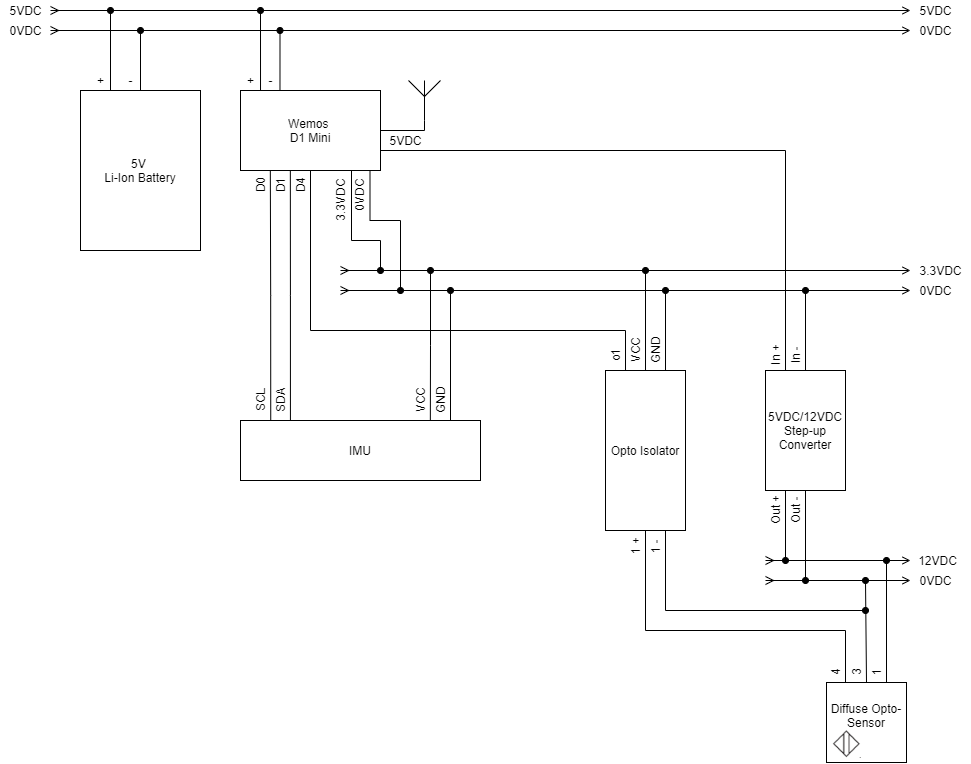

The diagram above was exported from draw.io. Its source (the exported page's mxGraphModel, read from the mxfile embedded in the PNG):
<mxGraphModel dx="1173" dy="773" grid="1" gridSize="10" guides="1" tooltips="1" connect="1" arrows="1" fold="1" page="1" pageScale="1" pageWidth="1169" pageHeight="827" math="0" shadow="0">
  <root>
    <mxCell id="0" />
    <mxCell id="1" parent="0" />
    <mxCell id="AwmtOigmkhVd6-1NMuNu-1" value="" style="endArrow=ERmany;html=1;startArrow=open;startFill=0;endFill=0;" parent="1" edge="1">
      <mxGeometry width="50" height="50" relative="1" as="geometry">
        <mxPoint x="950" y="40" as="sourcePoint" />
        <mxPoint x="90" y="40" as="targetPoint" />
      </mxGeometry>
    </mxCell>
    <mxCell id="AwmtOigmkhVd6-1NMuNu-2" value="5VDC" style="text;html=1;align=center;verticalAlign=middle;resizable=0;points=[];autosize=1;" parent="1" vertex="1">
      <mxGeometry x="40" y="30" width="50" height="20" as="geometry" />
    </mxCell>
    <mxCell id="AwmtOigmkhVd6-1NMuNu-3" value="5VDC" style="text;html=1;align=center;verticalAlign=middle;resizable=0;points=[];autosize=1;" parent="1" vertex="1">
      <mxGeometry x="950" y="30" width="50" height="20" as="geometry" />
    </mxCell>
    <mxCell id="AwmtOigmkhVd6-1NMuNu-4" value="" style="endArrow=ERmany;html=1;startArrow=open;startFill=0;endFill=0;" parent="1" edge="1">
      <mxGeometry width="50" height="50" relative="1" as="geometry">
        <mxPoint x="950" y="60" as="sourcePoint" />
        <mxPoint x="90" y="60" as="targetPoint" />
      </mxGeometry>
    </mxCell>
    <mxCell id="AwmtOigmkhVd6-1NMuNu-5" value="0VDC" style="text;html=1;align=center;verticalAlign=middle;resizable=0;points=[];autosize=1;" parent="1" vertex="1">
      <mxGeometry x="40" y="50" width="50" height="20" as="geometry" />
    </mxCell>
    <mxCell id="AwmtOigmkhVd6-1NMuNu-6" value="0VDC" style="text;html=1;align=center;verticalAlign=middle;resizable=0;points=[];autosize=1;" parent="1" vertex="1">
      <mxGeometry x="950" y="50" width="50" height="20" as="geometry" />
    </mxCell>
    <mxCell id="AwmtOigmkhVd6-1NMuNu-7" value="5V &lt;br&gt;Li-Ion Battery" style="rounded=0;whiteSpace=wrap;html=1;" parent="1" vertex="1">
      <mxGeometry x="120" y="120" width="120" height="160" as="geometry" />
    </mxCell>
    <mxCell id="AwmtOigmkhVd6-1NMuNu-8" value="" style="endArrow=none;html=1;startArrow=oval;startFill=1;endFill=0;entryX=0.25;entryY=0;entryDx=0;entryDy=0;" parent="1" target="AwmtOigmkhVd6-1NMuNu-7" edge="1">
      <mxGeometry width="50" height="50" relative="1" as="geometry">
        <mxPoint x="150" y="40" as="sourcePoint" />
        <mxPoint x="700" y="300" as="targetPoint" />
      </mxGeometry>
    </mxCell>
    <mxCell id="AwmtOigmkhVd6-1NMuNu-9" value="" style="endArrow=none;html=1;startArrow=oval;startFill=1;endFill=0;entryX=0.5;entryY=0;entryDx=0;entryDy=0;" parent="1" target="AwmtOigmkhVd6-1NMuNu-7" edge="1">
      <mxGeometry width="50" height="50" relative="1" as="geometry">
        <mxPoint x="180" y="60" as="sourcePoint" />
        <mxPoint x="160" y="130" as="targetPoint" />
      </mxGeometry>
    </mxCell>
    <mxCell id="AwmtOigmkhVd6-1NMuNu-10" value="+" style="text;html=1;align=center;verticalAlign=middle;resizable=0;points=[];autosize=1;" parent="1" vertex="1">
      <mxGeometry x="130" y="100" width="20" height="20" as="geometry" />
    </mxCell>
    <mxCell id="AwmtOigmkhVd6-1NMuNu-11" value="-" style="text;html=1;align=center;verticalAlign=middle;resizable=0;points=[];autosize=1;" parent="1" vertex="1">
      <mxGeometry x="160" y="100" width="20" height="20" as="geometry" />
    </mxCell>
    <mxCell id="AwmtOigmkhVd6-1NMuNu-12" value="Wemos&amp;nbsp;&lt;br&gt;D1 Mini" style="whiteSpace=wrap;html=1;" parent="1" vertex="1">
      <mxGeometry x="280" y="120" width="140" height="80" as="geometry" />
    </mxCell>
    <mxCell id="AwmtOigmkhVd6-1NMuNu-13" value="" style="endArrow=none;html=1;startArrow=oval;startFill=1;endFill=0;entryX=0.282;entryY=-0.001;entryDx=0;entryDy=0;entryPerimeter=0;" parent="1" target="AwmtOigmkhVd6-1NMuNu-12" edge="1">
      <mxGeometry width="50" height="50" relative="1" as="geometry">
        <mxPoint x="319.5" y="60" as="sourcePoint" />
        <mxPoint x="330" y="110" as="targetPoint" />
      </mxGeometry>
    </mxCell>
    <mxCell id="AwmtOigmkhVd6-1NMuNu-14" value="" style="endArrow=none;html=1;startArrow=oval;startFill=1;endFill=0;entryX=0.143;entryY=-0.003;entryDx=0;entryDy=0;entryPerimeter=0;" parent="1" target="AwmtOigmkhVd6-1NMuNu-12" edge="1">
      <mxGeometry width="50" height="50" relative="1" as="geometry">
        <mxPoint x="300" y="40" as="sourcePoint" />
        <mxPoint x="300" y="120" as="targetPoint" />
      </mxGeometry>
    </mxCell>
    <mxCell id="AwmtOigmkhVd6-1NMuNu-15" value="+" style="text;html=1;align=center;verticalAlign=middle;resizable=0;points=[];autosize=1;" parent="1" vertex="1">
      <mxGeometry x="280" y="100" width="20" height="20" as="geometry" />
    </mxCell>
    <mxCell id="AwmtOigmkhVd6-1NMuNu-16" value="-" style="text;html=1;align=center;verticalAlign=middle;resizable=0;points=[];autosize=1;" parent="1" vertex="1">
      <mxGeometry x="300" y="100" width="20" height="20" as="geometry" />
    </mxCell>
    <mxCell id="AwmtOigmkhVd6-1NMuNu-17" value="Opto Isolator" style="rounded=0;whiteSpace=wrap;html=1;" parent="1" vertex="1">
      <mxGeometry x="645" y="400" width="80" height="160" as="geometry" />
    </mxCell>
    <mxCell id="AwmtOigmkhVd6-1NMuNu-18" value="3.3VDC" style="text;html=1;align=center;verticalAlign=middle;resizable=0;points=[];autosize=1;rotation=-90;" parent="1" vertex="1">
      <mxGeometry x="350" y="220" width="60" height="20" as="geometry" />
    </mxCell>
    <mxCell id="AwmtOigmkhVd6-1NMuNu-19" value="0VDC" style="text;html=1;align=center;verticalAlign=middle;resizable=0;points=[];autosize=1;rotation=-90;" parent="1" vertex="1">
      <mxGeometry x="374" y="215" width="50" height="20" as="geometry" />
    </mxCell>
    <mxCell id="AwmtOigmkhVd6-1NMuNu-23" value="" style="endArrow=none;html=1;edgeStyle=orthogonalEdgeStyle;rounded=0;entryX=0.925;entryY=1.001;entryDx=0;entryDy=0;endFill=0;startArrow=oval;startFill=1;entryPerimeter=0;" parent="1" target="AwmtOigmkhVd6-1NMuNu-12" edge="1">
      <mxGeometry width="50" height="50" relative="1" as="geometry">
        <mxPoint x="440" y="320" as="sourcePoint" />
        <mxPoint x="360" y="210" as="targetPoint" />
        <Array as="points">
          <mxPoint x="440" y="250" />
          <mxPoint x="410" y="250" />
        </Array>
      </mxGeometry>
    </mxCell>
    <mxCell id="AwmtOigmkhVd6-1NMuNu-24" value="VCC" style="text;html=1;align=center;verticalAlign=middle;resizable=0;points=[];autosize=1;rotation=-90;" parent="1" vertex="1">
      <mxGeometry x="655" y="370" width="40" height="20" as="geometry" />
    </mxCell>
    <mxCell id="AwmtOigmkhVd6-1NMuNu-25" value="GND" style="text;html=1;align=center;verticalAlign=middle;resizable=0;points=[];autosize=1;rotation=-90;" parent="1" vertex="1">
      <mxGeometry x="675" y="370" width="40" height="20" as="geometry" />
    </mxCell>
    <mxCell id="AwmtOigmkhVd6-1NMuNu-26" value="o1" style="text;html=1;align=center;verticalAlign=middle;resizable=0;points=[];autosize=1;rotation=-90;" parent="1" vertex="1">
      <mxGeometry x="640" y="375" width="30" height="20" as="geometry" />
    </mxCell>
    <mxCell id="AwmtOigmkhVd6-1NMuNu-28" value="5VDC/12VDC Step-up Converter" style="rounded=0;whiteSpace=wrap;html=1;" parent="1" vertex="1">
      <mxGeometry x="805" y="400" width="80" height="120" as="geometry" />
    </mxCell>
    <mxCell id="AwmtOigmkhVd6-1NMuNu-34" value="" style="verticalLabelPosition=bottom;shadow=0;dashed=0;align=center;html=1;verticalAlign=top;shape=mxgraph.electrical.radio.aerial_-_antenna_1;" parent="1" vertex="1">
      <mxGeometry x="448" y="110" width="32" height="40" as="geometry" />
    </mxCell>
    <mxCell id="AwmtOigmkhVd6-1NMuNu-35" value="" style="endArrow=none;html=1;exitX=1;exitY=0.5;exitDx=0;exitDy=0;edgeStyle=orthogonalEdgeStyle;rounded=0;entryX=0.5;entryY=1;entryDx=0;entryDy=0;entryPerimeter=0;" parent="1" source="AwmtOigmkhVd6-1NMuNu-12" target="AwmtOigmkhVd6-1NMuNu-34" edge="1">
      <mxGeometry width="50" height="50" relative="1" as="geometry">
        <mxPoint x="410" y="310" as="sourcePoint" />
        <mxPoint x="350" y="210" as="targetPoint" />
      </mxGeometry>
    </mxCell>
    <mxCell id="CVHCyZfK3WuPByoneyAw-3" value="" style="group" parent="1" vertex="1" connectable="0">
      <mxGeometry x="866" y="712" width="80" height="80" as="geometry" />
    </mxCell>
    <mxCell id="AwmtOigmkhVd6-1NMuNu-33" value="Diffuse Opto-Sensor&lt;br&gt;&lt;br&gt;" style="whiteSpace=wrap;html=1;aspect=fixed;" parent="CVHCyZfK3WuPByoneyAw-3" vertex="1">
      <mxGeometry width="80" height="80" as="geometry" />
    </mxCell>
    <mxCell id="CVHCyZfK3WuPByoneyAw-2" value="" style="shape=image;verticalLabelPosition=bottom;labelBackgroundColor=#ffffff;verticalAlign=top;aspect=fixed;imageAspect=0;image=data:image/png,(base64 omitted: 1004 chars);" parent="CVHCyZfK3WuPByoneyAw-3" vertex="1">
      <mxGeometry x="5.159999999999968" y="47" width="29.84" height="29" as="geometry" />
    </mxCell>
    <mxCell id="CVHCyZfK3WuPByoneyAw-7" value="3" style="text;html=1;align=center;verticalAlign=middle;resizable=0;points=[];autosize=1;rotation=-90;" parent="1" vertex="1">
      <mxGeometry x="886" y="692" width="20" height="20" as="geometry" />
    </mxCell>
    <mxCell id="CVHCyZfK3WuPByoneyAw-8" value="1" style="text;html=1;align=center;verticalAlign=middle;resizable=0;points=[];autosize=1;rotation=-90;" parent="1" vertex="1">
      <mxGeometry x="906" y="692" width="20" height="20" as="geometry" />
    </mxCell>
    <mxCell id="CVHCyZfK3WuPByoneyAw-9" value="4" style="text;html=1;align=center;verticalAlign=middle;resizable=0;points=[];autosize=1;rotation=-90;" parent="1" vertex="1">
      <mxGeometry x="865" y="692" width="20" height="20" as="geometry" />
    </mxCell>
    <mxCell id="CVHCyZfK3WuPByoneyAw-10" value="1 +" style="text;html=1;align=center;verticalAlign=middle;resizable=0;points=[];autosize=1;rotation=-90;" parent="1" vertex="1">
      <mxGeometry x="660" y="566" width="30" height="20" as="geometry" />
    </mxCell>
    <mxCell id="CVHCyZfK3WuPByoneyAw-11" value="Out +" style="text;html=1;align=center;verticalAlign=middle;resizable=0;points=[];autosize=1;rotation=-90;" parent="1" vertex="1">
      <mxGeometry x="790" y="530" width="50" height="20" as="geometry" />
    </mxCell>
    <mxCell id="CVHCyZfK3WuPByoneyAw-12" value="Out -" style="text;html=1;align=center;verticalAlign=middle;resizable=0;points=[];autosize=1;rotation=-90;" parent="1" vertex="1">
      <mxGeometry x="815" y="530" width="40" height="20" as="geometry" />
    </mxCell>
    <mxCell id="CVHCyZfK3WuPByoneyAw-14" value="In -" style="text;html=1;align=center;verticalAlign=middle;resizable=0;points=[];autosize=1;rotation=-90;" parent="1" vertex="1">
      <mxGeometry x="820" y="375" width="30" height="20" as="geometry" />
    </mxCell>
    <mxCell id="CVHCyZfK3WuPByoneyAw-15" value="In +" style="text;html=1;align=center;verticalAlign=middle;resizable=0;points=[];autosize=1;rotation=-90;" parent="1" vertex="1">
      <mxGeometry x="795" y="375" width="40" height="20" as="geometry" />
    </mxCell>
    <mxCell id="CVHCyZfK3WuPByoneyAw-17" value="1 -" style="text;html=1;align=center;verticalAlign=middle;resizable=0;points=[];autosize=1;rotation=-90;" parent="1" vertex="1">
      <mxGeometry x="680" y="566" width="30" height="20" as="geometry" />
    </mxCell>
    <mxCell id="8z9ICEvsMpneoDWdW8NR-1" value="" style="endArrow=none;html=1;startArrow=none;startFill=0;endFill=0;entryX=0.25;entryY=0;entryDx=0;entryDy=0;edgeStyle=elbowEdgeStyle;exitX=1;exitY=0.75;exitDx=0;exitDy=0;rounded=0;" edge="1" parent="1" source="AwmtOigmkhVd6-1NMuNu-12" target="AwmtOigmkhVd6-1NMuNu-28">
      <mxGeometry width="50" height="50" relative="1" as="geometry">
        <mxPoint x="660" y="300" as="sourcePoint" />
        <mxPoint x="1000" y="540" as="targetPoint" />
        <Array as="points">
          <mxPoint x="825" y="280" />
        </Array>
      </mxGeometry>
    </mxCell>
    <mxCell id="8z9ICEvsMpneoDWdW8NR-2" value="" style="endArrow=ERmany;html=1;startArrow=open;startFill=0;endFill=0;" edge="1" parent="1">
      <mxGeometry width="50" height="50" relative="1" as="geometry">
        <mxPoint x="950" y="320" as="sourcePoint" />
        <mxPoint x="380" y="320" as="targetPoint" />
      </mxGeometry>
    </mxCell>
    <mxCell id="8z9ICEvsMpneoDWdW8NR-3" value="" style="endArrow=ERmany;html=1;startArrow=open;startFill=0;endFill=0;" edge="1" parent="1">
      <mxGeometry width="50" height="50" relative="1" as="geometry">
        <mxPoint x="950" y="300" as="sourcePoint" />
        <mxPoint x="380" y="300" as="targetPoint" />
      </mxGeometry>
    </mxCell>
    <mxCell id="8z9ICEvsMpneoDWdW8NR-4" value="3.3VDC" style="text;html=1;align=center;verticalAlign=middle;resizable=0;points=[];autosize=1;" vertex="1" parent="1">
      <mxGeometry x="950" y="290" width="60" height="20" as="geometry" />
    </mxCell>
    <mxCell id="8z9ICEvsMpneoDWdW8NR-5" value="0VDC" style="text;html=1;align=center;verticalAlign=middle;resizable=0;points=[];autosize=1;" vertex="1" parent="1">
      <mxGeometry x="950" y="310" width="50" height="20" as="geometry" />
    </mxCell>
    <mxCell id="8z9ICEvsMpneoDWdW8NR-6" value="" style="endArrow=none;html=1;startArrow=oval;startFill=1;endFill=0;entryX=0.5;entryY=0;entryDx=0;entryDy=0;" edge="1" parent="1" target="AwmtOigmkhVd6-1NMuNu-28">
      <mxGeometry width="50" height="50" relative="1" as="geometry">
        <mxPoint x="845" y="320" as="sourcePoint" />
        <mxPoint x="975" y="450" as="targetPoint" />
      </mxGeometry>
    </mxCell>
    <mxCell id="8z9ICEvsMpneoDWdW8NR-7" value="" style="endArrow=none;html=1;edgeStyle=orthogonalEdgeStyle;rounded=0;entryX=0.794;entryY=1.002;entryDx=0;entryDy=0;endFill=0;startArrow=oval;startFill=1;entryPerimeter=0;" edge="1" parent="1" target="AwmtOigmkhVd6-1NMuNu-12">
      <mxGeometry width="50" height="50" relative="1" as="geometry">
        <mxPoint x="420" y="300" as="sourcePoint" />
        <mxPoint x="320" y="200" as="targetPoint" />
        <Array as="points">
          <mxPoint x="420" y="270" />
          <mxPoint x="391" y="270" />
          <mxPoint x="391" y="200" />
        </Array>
      </mxGeometry>
    </mxCell>
    <mxCell id="8z9ICEvsMpneoDWdW8NR-8" value="" style="endArrow=none;html=1;startArrow=oval;startFill=1;endFill=0;entryX=0.75;entryY=0;entryDx=0;entryDy=0;" edge="1" parent="1" target="AwmtOigmkhVd6-1NMuNu-17">
      <mxGeometry width="50" height="50" relative="1" as="geometry">
        <mxPoint x="705" y="320" as="sourcePoint" />
        <mxPoint x="695" y="260" as="targetPoint" />
      </mxGeometry>
    </mxCell>
    <mxCell id="8z9ICEvsMpneoDWdW8NR-9" value="" style="endArrow=none;html=1;startArrow=oval;startFill=1;endFill=0;entryX=0.5;entryY=0;entryDx=0;entryDy=0;" edge="1" parent="1" target="AwmtOigmkhVd6-1NMuNu-17">
      <mxGeometry width="50" height="50" relative="1" as="geometry">
        <mxPoint x="685" y="300" as="sourcePoint" />
        <mxPoint x="865" y="410" as="targetPoint" />
      </mxGeometry>
    </mxCell>
    <mxCell id="8z9ICEvsMpneoDWdW8NR-10" value="" style="endArrow=none;html=1;edgeStyle=orthogonalEdgeStyle;rounded=0;entryX=0.5;entryY=1;entryDx=0;entryDy=0;endFill=0;startArrow=none;startFill=0;exitX=0.25;exitY=0;exitDx=0;exitDy=0;" edge="1" parent="1" source="AwmtOigmkhVd6-1NMuNu-17" target="AwmtOigmkhVd6-1NMuNu-12">
      <mxGeometry width="50" height="50" relative="1" as="geometry">
        <mxPoint x="450" y="330" as="sourcePoint" />
        <mxPoint x="419.5" y="210.07999999999993" as="targetPoint" />
        <Array as="points">
          <mxPoint x="665" y="360" />
          <mxPoint x="350" y="360" />
        </Array>
      </mxGeometry>
    </mxCell>
    <mxCell id="8z9ICEvsMpneoDWdW8NR-11" value="" style="endArrow=ERmany;html=1;startArrow=open;startFill=0;endFill=0;" edge="1" parent="1">
      <mxGeometry width="50" height="50" relative="1" as="geometry">
        <mxPoint x="950" y="610" as="sourcePoint" />
        <mxPoint x="805" y="610" as="targetPoint" />
      </mxGeometry>
    </mxCell>
    <mxCell id="8z9ICEvsMpneoDWdW8NR-12" value="" style="endArrow=ERmany;html=1;startArrow=open;startFill=0;endFill=0;" edge="1" parent="1">
      <mxGeometry width="50" height="50" relative="1" as="geometry">
        <mxPoint x="950" y="590" as="sourcePoint" />
        <mxPoint x="805" y="590" as="targetPoint" />
      </mxGeometry>
    </mxCell>
    <mxCell id="8z9ICEvsMpneoDWdW8NR-13" value="0VDC" style="text;html=1;align=center;verticalAlign=middle;resizable=0;points=[];autosize=1;" vertex="1" parent="1">
      <mxGeometry x="950" y="600" width="50" height="20" as="geometry" />
    </mxCell>
    <mxCell id="8z9ICEvsMpneoDWdW8NR-14" value="12VDC" style="text;html=1;align=center;verticalAlign=middle;resizable=0;points=[];autosize=1;" vertex="1" parent="1">
      <mxGeometry x="952" y="580" width="50" height="20" as="geometry" />
    </mxCell>
    <mxCell id="8z9ICEvsMpneoDWdW8NR-15" value="5VDC" style="text;html=1;align=center;verticalAlign=middle;resizable=0;points=[];autosize=1;" vertex="1" parent="1">
      <mxGeometry x="420" y="160" width="50" height="20" as="geometry" />
    </mxCell>
    <mxCell id="8z9ICEvsMpneoDWdW8NR-17" value="" style="endArrow=none;html=1;startArrow=oval;startFill=1;endFill=0;entryX=0.25;entryY=1;entryDx=0;entryDy=0;" edge="1" parent="1" target="AwmtOigmkhVd6-1NMuNu-28">
      <mxGeometry width="50" height="50" relative="1" as="geometry">
        <mxPoint x="825" y="590" as="sourcePoint" />
        <mxPoint x="855" y="410" as="targetPoint" />
      </mxGeometry>
    </mxCell>
    <mxCell id="8z9ICEvsMpneoDWdW8NR-18" value="" style="endArrow=none;html=1;startArrow=oval;startFill=1;endFill=0;entryX=0.5;entryY=1;entryDx=0;entryDy=0;" edge="1" parent="1" target="AwmtOigmkhVd6-1NMuNu-28">
      <mxGeometry width="50" height="50" relative="1" as="geometry">
        <mxPoint x="845" y="610" as="sourcePoint" />
        <mxPoint x="835" y="530" as="targetPoint" />
      </mxGeometry>
    </mxCell>
    <mxCell id="8z9ICEvsMpneoDWdW8NR-19" value="" style="endArrow=none;html=1;startArrow=none;startFill=0;endFill=0;edgeStyle=orthogonalEdgeStyle;exitX=0.5;exitY=1;exitDx=0;exitDy=0;rounded=0;entryX=0.25;entryY=0;entryDx=0;entryDy=0;" edge="1" parent="1" source="AwmtOigmkhVd6-1NMuNu-17" target="AwmtOigmkhVd6-1NMuNu-33">
      <mxGeometry width="50" height="50" relative="1" as="geometry">
        <mxPoint x="595" y="190" as="sourcePoint" />
        <mxPoint x="675" y="670" as="targetPoint" />
        <Array as="points">
          <mxPoint x="685" y="660" />
          <mxPoint x="885" y="660" />
        </Array>
      </mxGeometry>
    </mxCell>
    <mxCell id="8z9ICEvsMpneoDWdW8NR-21" value="" style="endArrow=none;html=1;startArrow=oval;startFill=1;endFill=0;entryX=0.5;entryY=0;entryDx=0;entryDy=0;" edge="1" parent="1" target="AwmtOigmkhVd6-1NMuNu-33">
      <mxGeometry width="50" height="50" relative="1" as="geometry">
        <mxPoint x="905" y="610" as="sourcePoint" />
        <mxPoint x="855" y="410" as="targetPoint" />
      </mxGeometry>
    </mxCell>
    <mxCell id="8z9ICEvsMpneoDWdW8NR-22" value="" style="endArrow=none;html=1;startArrow=oval;startFill=1;endFill=0;entryX=0.75;entryY=0;entryDx=0;entryDy=0;" edge="1" parent="1" target="AwmtOigmkhVd6-1NMuNu-33">
      <mxGeometry width="50" height="50" relative="1" as="geometry">
        <mxPoint x="926" y="590" as="sourcePoint" />
        <mxPoint x="916" y="722" as="targetPoint" />
      </mxGeometry>
    </mxCell>
    <mxCell id="8z9ICEvsMpneoDWdW8NR-23" value="" style="endArrow=none;html=1;startArrow=oval;startFill=1;endFill=0;entryX=0.75;entryY=1;entryDx=0;entryDy=0;rounded=0;" edge="1" parent="1" target="AwmtOigmkhVd6-1NMuNu-17">
      <mxGeometry width="50" height="50" relative="1" as="geometry">
        <mxPoint x="905" y="640" as="sourcePoint" />
        <mxPoint x="916" y="722" as="targetPoint" />
        <Array as="points">
          <mxPoint x="705" y="640" />
        </Array>
      </mxGeometry>
    </mxCell>
    <mxCell id="8z9ICEvsMpneoDWdW8NR-24" value="IMU" style="rounded=0;whiteSpace=wrap;html=1;" vertex="1" parent="1">
      <mxGeometry x="280" y="450" width="240" height="60" as="geometry" />
    </mxCell>
    <mxCell id="8z9ICEvsMpneoDWdW8NR-27" value="" style="endArrow=none;html=1;edgeStyle=orthogonalEdgeStyle;rounded=0;endFill=0;startArrow=none;startFill=0;entryX=0.356;entryY=0.998;entryDx=0;entryDy=0;entryPerimeter=0;exitX=0.208;exitY=0;exitDx=0;exitDy=0;exitPerimeter=0;" edge="1" parent="1" source="8z9ICEvsMpneoDWdW8NR-24" target="AwmtOigmkhVd6-1NMuNu-12">
      <mxGeometry width="50" height="50" relative="1" as="geometry">
        <mxPoint x="330" y="440" as="sourcePoint" />
        <mxPoint x="330" y="220" as="targetPoint" />
        <Array as="points" />
      </mxGeometry>
    </mxCell>
    <mxCell id="8z9ICEvsMpneoDWdW8NR-31" value="" style="endArrow=none;html=1;edgeStyle=orthogonalEdgeStyle;rounded=0;endFill=0;startArrow=oval;startFill=1;entryX=0.791;entryY=0;entryDx=0;entryDy=0;entryPerimeter=0;" edge="1" parent="1" target="8z9ICEvsMpneoDWdW8NR-24">
      <mxGeometry width="50" height="50" relative="1" as="geometry">
        <mxPoint x="470" y="300" as="sourcePoint" />
        <mxPoint x="470" y="400" as="targetPoint" />
        <Array as="points" />
      </mxGeometry>
    </mxCell>
    <mxCell id="8z9ICEvsMpneoDWdW8NR-32" value="" style="endArrow=none;html=1;edgeStyle=orthogonalEdgeStyle;rounded=0;endFill=0;startArrow=oval;startFill=1;" edge="1" parent="1">
      <mxGeometry width="50" height="50" relative="1" as="geometry">
        <mxPoint x="490" y="320" as="sourcePoint" />
        <mxPoint x="490" y="450" as="targetPoint" />
        <Array as="points">
          <mxPoint x="490" y="450" />
        </Array>
      </mxGeometry>
    </mxCell>
    <mxCell id="8z9ICEvsMpneoDWdW8NR-34" value="" style="endArrow=none;html=1;edgeStyle=orthogonalEdgeStyle;rounded=0;endFill=0;startArrow=none;startFill=0;entryX=0.213;entryY=0.999;entryDx=0;entryDy=0;entryPerimeter=0;exitX=0.126;exitY=-0.004;exitDx=0;exitDy=0;exitPerimeter=0;" edge="1" parent="1" source="8z9ICEvsMpneoDWdW8NR-24" target="AwmtOigmkhVd6-1NMuNu-12">
      <mxGeometry width="50" height="50" relative="1" as="geometry">
        <mxPoint x="310" y="440" as="sourcePoint" />
        <mxPoint x="309.9299999999999" y="215.00000000000003" as="targetPoint" />
        <Array as="points" />
      </mxGeometry>
    </mxCell>
    <mxCell id="8z9ICEvsMpneoDWdW8NR-35" value="VCC" style="text;html=1;align=center;verticalAlign=middle;resizable=0;points=[];autosize=1;rotation=-90;" vertex="1" parent="1">
      <mxGeometry x="440" y="420" width="40" height="20" as="geometry" />
    </mxCell>
    <mxCell id="8z9ICEvsMpneoDWdW8NR-36" value="GND" style="text;html=1;align=center;verticalAlign=middle;resizable=0;points=[];autosize=1;rotation=-90;" vertex="1" parent="1">
      <mxGeometry x="460" y="420" width="40" height="20" as="geometry" />
    </mxCell>
    <mxCell id="8z9ICEvsMpneoDWdW8NR-37" value="SCL" style="text;html=1;align=center;verticalAlign=middle;resizable=0;points=[];autosize=1;rotation=-90;" vertex="1" parent="1">
      <mxGeometry x="280" y="420" width="40" height="20" as="geometry" />
    </mxCell>
    <mxCell id="8z9ICEvsMpneoDWdW8NR-38" value="SDA" style="text;html=1;align=center;verticalAlign=middle;resizable=0;points=[];autosize=1;rotation=-90;" vertex="1" parent="1">
      <mxGeometry x="300" y="420" width="40" height="20" as="geometry" />
    </mxCell>
    <mxCell id="8z9ICEvsMpneoDWdW8NR-39" value="D0" style="text;html=1;align=center;verticalAlign=middle;resizable=0;points=[];autosize=1;rotation=-90;" vertex="1" parent="1">
      <mxGeometry x="285" y="205" width="30" height="20" as="geometry" />
    </mxCell>
    <mxCell id="8z9ICEvsMpneoDWdW8NR-40" value="D1" style="text;html=1;align=center;verticalAlign=middle;resizable=0;points=[];autosize=1;rotation=-90;" vertex="1" parent="1">
      <mxGeometry x="305" y="205" width="30" height="20" as="geometry" />
    </mxCell>
    <mxCell id="8z9ICEvsMpneoDWdW8NR-41" value="D4" style="text;html=1;align=center;verticalAlign=middle;resizable=0;points=[];autosize=1;rotation=-90;" vertex="1" parent="1">
      <mxGeometry x="325" y="205" width="30" height="20" as="geometry" />
    </mxCell>
  </root>
</mxGraphModel>